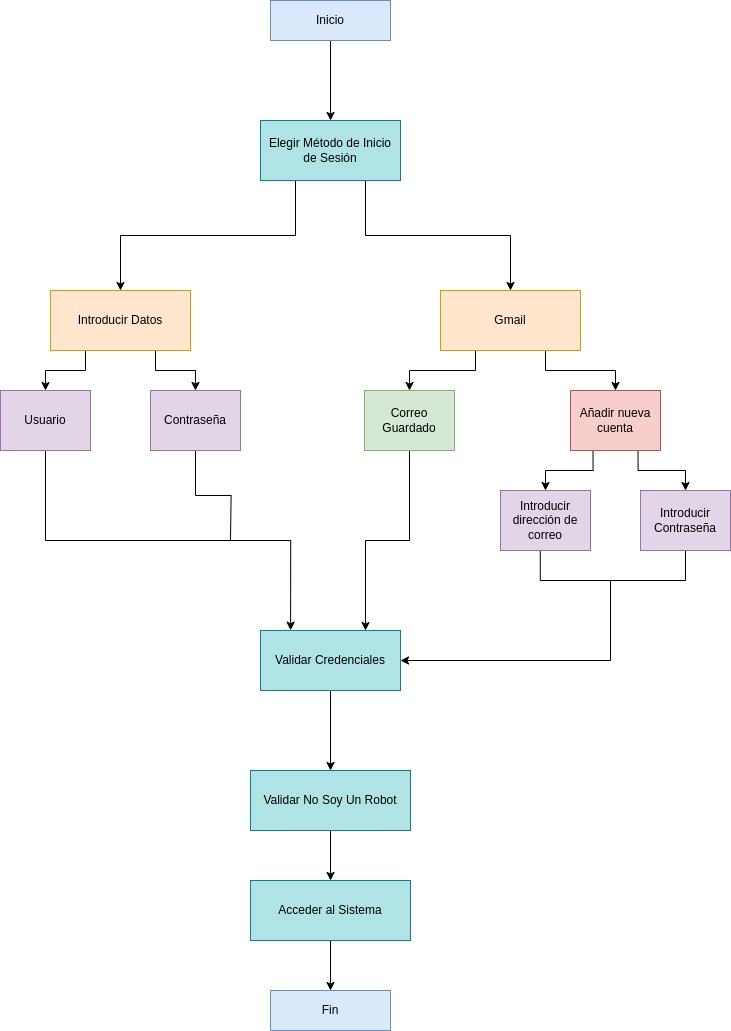

The diagram above was exported from draw.io. Its source (the exported page's mxGraphModel, read from the mxfile embedded in the PNG):
<mxGraphModel dx="2100" dy="2161" grid="1" gridSize="10" guides="1" tooltips="1" connect="1" arrows="1" fold="1" page="1" pageScale="1" pageWidth="827" pageHeight="1169" math="0" shadow="0">
  <root>
    <mxCell id="0" />
    <mxCell id="1" parent="0" />
    <mxCell id="VwrDG_rVWz5FFCEiia3d-51" style="edgeStyle=orthogonalEdgeStyle;rounded=0;orthogonalLoop=1;jettySize=auto;html=1;exitX=0.5;exitY=1;exitDx=0;exitDy=0;entryX=0.5;entryY=0;entryDx=0;entryDy=0;" edge="1" parent="1" source="HRVomJgLeBndCRdZiL6K-1" target="VwrDG_rVWz5FFCEiia3d-37">
      <mxGeometry relative="1" as="geometry" />
    </mxCell>
    <mxCell id="HRVomJgLeBndCRdZiL6K-1" value="Inicio" style="rounded=0;whiteSpace=wrap;html=1;fillColor=#dae8fc;strokeColor=#6c8ebf;" parent="1" vertex="1">
      <mxGeometry x="320" y="-310" width="120" height="40" as="geometry" />
    </mxCell>
    <mxCell id="HRVomJgLeBndCRdZiL6K-2" value="Fin" style="rounded=0;whiteSpace=wrap;html=1;fillColor=#dae8fc;strokeColor=#6c8ebf;" parent="1" vertex="1">
      <mxGeometry x="320" y="680" width="120" height="40" as="geometry" />
    </mxCell>
    <mxCell id="VwrDG_rVWz5FFCEiia3d-5" style="edgeStyle=orthogonalEdgeStyle;rounded=0;orthogonalLoop=1;jettySize=auto;html=1;exitX=0.25;exitY=1;exitDx=0;exitDy=0;entryX=0.5;entryY=0;entryDx=0;entryDy=0;" edge="1" parent="1" source="VwrDG_rVWz5FFCEiia3d-1" target="VwrDG_rVWz5FFCEiia3d-2">
      <mxGeometry relative="1" as="geometry" />
    </mxCell>
    <mxCell id="VwrDG_rVWz5FFCEiia3d-6" style="edgeStyle=orthogonalEdgeStyle;rounded=0;orthogonalLoop=1;jettySize=auto;html=1;exitX=0.75;exitY=1;exitDx=0;exitDy=0;entryX=0.5;entryY=0;entryDx=0;entryDy=0;" edge="1" parent="1" source="VwrDG_rVWz5FFCEiia3d-1" target="VwrDG_rVWz5FFCEiia3d-4">
      <mxGeometry relative="1" as="geometry" />
    </mxCell>
    <mxCell id="VwrDG_rVWz5FFCEiia3d-1" value="Introducir Datos" style="rounded=0;whiteSpace=wrap;html=1;fillColor=#ffe6cc;strokeColor=#d79b00;" vertex="1" parent="1">
      <mxGeometry x="100" y="-20" width="140" height="60" as="geometry" />
    </mxCell>
    <mxCell id="VwrDG_rVWz5FFCEiia3d-57" style="edgeStyle=orthogonalEdgeStyle;rounded=0;orthogonalLoop=1;jettySize=auto;html=1;exitX=0.5;exitY=1;exitDx=0;exitDy=0;entryX=0.215;entryY=-0.004;entryDx=0;entryDy=0;entryPerimeter=0;" edge="1" parent="1" source="VwrDG_rVWz5FFCEiia3d-2" target="VwrDG_rVWz5FFCEiia3d-26">
      <mxGeometry relative="1" as="geometry" />
    </mxCell>
    <mxCell id="VwrDG_rVWz5FFCEiia3d-2" value="Usuario" style="rounded=0;whiteSpace=wrap;html=1;fillColor=#e1d5e7;strokeColor=#9673a6;" vertex="1" parent="1">
      <mxGeometry x="50" y="80" width="90" height="60" as="geometry" />
    </mxCell>
    <mxCell id="VwrDG_rVWz5FFCEiia3d-58" style="edgeStyle=orthogonalEdgeStyle;rounded=0;orthogonalLoop=1;jettySize=auto;html=1;exitX=0.5;exitY=1;exitDx=0;exitDy=0;endArrow=none;endFill=0;" edge="1" parent="1" source="VwrDG_rVWz5FFCEiia3d-4">
      <mxGeometry relative="1" as="geometry">
        <mxPoint x="280" y="230" as="targetPoint" />
      </mxGeometry>
    </mxCell>
    <mxCell id="VwrDG_rVWz5FFCEiia3d-4" value="Contraseña" style="rounded=0;whiteSpace=wrap;html=1;fillColor=#e1d5e7;strokeColor=#9673a6;" vertex="1" parent="1">
      <mxGeometry x="200" y="80" width="90" height="60" as="geometry" />
    </mxCell>
    <mxCell id="VwrDG_rVWz5FFCEiia3d-63" style="edgeStyle=orthogonalEdgeStyle;rounded=0;orthogonalLoop=1;jettySize=auto;html=1;exitX=0.5;exitY=1;exitDx=0;exitDy=0;entryX=0.5;entryY=0;entryDx=0;entryDy=0;" edge="1" parent="1" source="VwrDG_rVWz5FFCEiia3d-26" target="VwrDG_rVWz5FFCEiia3d-36">
      <mxGeometry relative="1" as="geometry" />
    </mxCell>
    <mxCell id="VwrDG_rVWz5FFCEiia3d-26" value="Validar Credenciales" style="rounded=0;whiteSpace=wrap;html=1;fillColor=#b0e3e6;strokeColor=#0e8088;" vertex="1" parent="1">
      <mxGeometry x="310" y="320" width="140" height="60" as="geometry" />
    </mxCell>
    <mxCell id="VwrDG_rVWz5FFCEiia3d-66" style="edgeStyle=orthogonalEdgeStyle;rounded=0;orthogonalLoop=1;jettySize=auto;html=1;exitX=0.5;exitY=1;exitDx=0;exitDy=0;entryX=0.5;entryY=0;entryDx=0;entryDy=0;" edge="1" parent="1" source="VwrDG_rVWz5FFCEiia3d-36" target="VwrDG_rVWz5FFCEiia3d-65">
      <mxGeometry relative="1" as="geometry" />
    </mxCell>
    <mxCell id="VwrDG_rVWz5FFCEiia3d-36" value="Validar No Soy Un Robot" style="rounded=0;whiteSpace=wrap;html=1;fillColor=#b0e3e6;strokeColor=#0e8088;" vertex="1" parent="1">
      <mxGeometry x="300" y="460" width="160" height="60" as="geometry" />
    </mxCell>
    <mxCell id="VwrDG_rVWz5FFCEiia3d-38" style="edgeStyle=orthogonalEdgeStyle;rounded=0;orthogonalLoop=1;jettySize=auto;html=1;exitX=0.25;exitY=1;exitDx=0;exitDy=0;entryX=0.5;entryY=0;entryDx=0;entryDy=0;" edge="1" parent="1" source="VwrDG_rVWz5FFCEiia3d-37" target="VwrDG_rVWz5FFCEiia3d-1">
      <mxGeometry relative="1" as="geometry" />
    </mxCell>
    <mxCell id="VwrDG_rVWz5FFCEiia3d-52" style="edgeStyle=orthogonalEdgeStyle;rounded=0;orthogonalLoop=1;jettySize=auto;html=1;exitX=0.75;exitY=1;exitDx=0;exitDy=0;entryX=0.5;entryY=0;entryDx=0;entryDy=0;" edge="1" parent="1" source="VwrDG_rVWz5FFCEiia3d-37" target="VwrDG_rVWz5FFCEiia3d-41">
      <mxGeometry relative="1" as="geometry" />
    </mxCell>
    <mxCell id="VwrDG_rVWz5FFCEiia3d-37" value="Elegir Método de Inicio de Sesión" style="rounded=0;whiteSpace=wrap;html=1;fillColor=#b0e3e6;strokeColor=#0e8088;" vertex="1" parent="1">
      <mxGeometry x="310" y="-190" width="140" height="60" as="geometry" />
    </mxCell>
    <mxCell id="VwrDG_rVWz5FFCEiia3d-53" style="edgeStyle=orthogonalEdgeStyle;rounded=0;orthogonalLoop=1;jettySize=auto;html=1;exitX=0.25;exitY=1;exitDx=0;exitDy=0;entryX=0.5;entryY=0;entryDx=0;entryDy=0;" edge="1" parent="1" source="VwrDG_rVWz5FFCEiia3d-41" target="VwrDG_rVWz5FFCEiia3d-47">
      <mxGeometry relative="1" as="geometry" />
    </mxCell>
    <mxCell id="VwrDG_rVWz5FFCEiia3d-54" style="edgeStyle=orthogonalEdgeStyle;rounded=0;orthogonalLoop=1;jettySize=auto;html=1;exitX=0.75;exitY=1;exitDx=0;exitDy=0;entryX=0.5;entryY=0;entryDx=0;entryDy=0;" edge="1" parent="1" source="VwrDG_rVWz5FFCEiia3d-41" target="VwrDG_rVWz5FFCEiia3d-48">
      <mxGeometry relative="1" as="geometry" />
    </mxCell>
    <mxCell id="VwrDG_rVWz5FFCEiia3d-41" value="Gmail" style="rounded=0;whiteSpace=wrap;html=1;fillColor=#ffe6cc;strokeColor=#d79b00;" vertex="1" parent="1">
      <mxGeometry x="490" y="-20" width="140" height="60" as="geometry" />
    </mxCell>
    <mxCell id="VwrDG_rVWz5FFCEiia3d-61" style="edgeStyle=orthogonalEdgeStyle;rounded=0;orthogonalLoop=1;jettySize=auto;html=1;exitX=0.442;exitY=0.999;exitDx=0;exitDy=0;entryX=1;entryY=0.5;entryDx=0;entryDy=0;exitPerimeter=0;" edge="1" parent="1" source="VwrDG_rVWz5FFCEiia3d-42" target="VwrDG_rVWz5FFCEiia3d-26">
      <mxGeometry relative="1" as="geometry">
        <Array as="points">
          <mxPoint x="590" y="270" />
          <mxPoint x="660" y="270" />
          <mxPoint x="660" y="350" />
        </Array>
      </mxGeometry>
    </mxCell>
    <mxCell id="VwrDG_rVWz5FFCEiia3d-42" value="Introducir dirección de correo" style="rounded=0;whiteSpace=wrap;html=1;fillColor=#e1d5e7;strokeColor=#9673a6;" vertex="1" parent="1">
      <mxGeometry x="550" y="180" width="90" height="60" as="geometry" />
    </mxCell>
    <mxCell id="VwrDG_rVWz5FFCEiia3d-62" style="edgeStyle=orthogonalEdgeStyle;rounded=0;orthogonalLoop=1;jettySize=auto;html=1;exitX=0.5;exitY=1;exitDx=0;exitDy=0;endArrow=none;endFill=0;" edge="1" parent="1" source="VwrDG_rVWz5FFCEiia3d-43">
      <mxGeometry relative="1" as="geometry">
        <mxPoint x="660" y="270" as="targetPoint" />
        <Array as="points">
          <mxPoint x="735" y="270" />
        </Array>
      </mxGeometry>
    </mxCell>
    <mxCell id="VwrDG_rVWz5FFCEiia3d-43" value="Introducir&lt;br&gt;Contraseña" style="rounded=0;whiteSpace=wrap;html=1;fillColor=#e1d5e7;strokeColor=#9673a6;" vertex="1" parent="1">
      <mxGeometry x="690" y="180" width="90" height="60" as="geometry" />
    </mxCell>
    <mxCell id="VwrDG_rVWz5FFCEiia3d-59" style="edgeStyle=orthogonalEdgeStyle;rounded=0;orthogonalLoop=1;jettySize=auto;html=1;exitX=0.5;exitY=1;exitDx=0;exitDy=0;entryX=0.75;entryY=0;entryDx=0;entryDy=0;" edge="1" parent="1" source="VwrDG_rVWz5FFCEiia3d-47" target="VwrDG_rVWz5FFCEiia3d-26">
      <mxGeometry relative="1" as="geometry" />
    </mxCell>
    <mxCell id="VwrDG_rVWz5FFCEiia3d-47" value="Correo Guardado" style="rounded=0;whiteSpace=wrap;html=1;fillColor=#d5e8d4;strokeColor=#82b366;" vertex="1" parent="1">
      <mxGeometry x="414" y="80" width="90" height="60" as="geometry" />
    </mxCell>
    <mxCell id="VwrDG_rVWz5FFCEiia3d-49" style="edgeStyle=orthogonalEdgeStyle;rounded=0;orthogonalLoop=1;jettySize=auto;html=1;exitX=0.25;exitY=1;exitDx=0;exitDy=0;entryX=0.5;entryY=0;entryDx=0;entryDy=0;" edge="1" parent="1" source="VwrDG_rVWz5FFCEiia3d-48" target="VwrDG_rVWz5FFCEiia3d-42">
      <mxGeometry relative="1" as="geometry" />
    </mxCell>
    <mxCell id="VwrDG_rVWz5FFCEiia3d-50" style="edgeStyle=orthogonalEdgeStyle;rounded=0;orthogonalLoop=1;jettySize=auto;html=1;exitX=0.75;exitY=1;exitDx=0;exitDy=0;entryX=0.5;entryY=0;entryDx=0;entryDy=0;" edge="1" parent="1" source="VwrDG_rVWz5FFCEiia3d-48" target="VwrDG_rVWz5FFCEiia3d-43">
      <mxGeometry relative="1" as="geometry" />
    </mxCell>
    <mxCell id="VwrDG_rVWz5FFCEiia3d-48" value="Añadir nueva cuenta" style="rounded=0;whiteSpace=wrap;html=1;fillColor=#f8cecc;strokeColor=#b85450;" vertex="1" parent="1">
      <mxGeometry x="620" y="80" width="90" height="60" as="geometry" />
    </mxCell>
    <mxCell id="VwrDG_rVWz5FFCEiia3d-67" style="edgeStyle=orthogonalEdgeStyle;rounded=0;orthogonalLoop=1;jettySize=auto;html=1;exitX=0.5;exitY=1;exitDx=0;exitDy=0;entryX=0.5;entryY=0;entryDx=0;entryDy=0;" edge="1" parent="1" source="VwrDG_rVWz5FFCEiia3d-65" target="HRVomJgLeBndCRdZiL6K-2">
      <mxGeometry relative="1" as="geometry" />
    </mxCell>
    <mxCell id="VwrDG_rVWz5FFCEiia3d-65" value="Acceder al Sistema" style="rounded=0;whiteSpace=wrap;html=1;fillColor=#b0e3e6;strokeColor=#0e8088;" vertex="1" parent="1">
      <mxGeometry x="300" y="570" width="160" height="60" as="geometry" />
    </mxCell>
  </root>
</mxGraphModel>